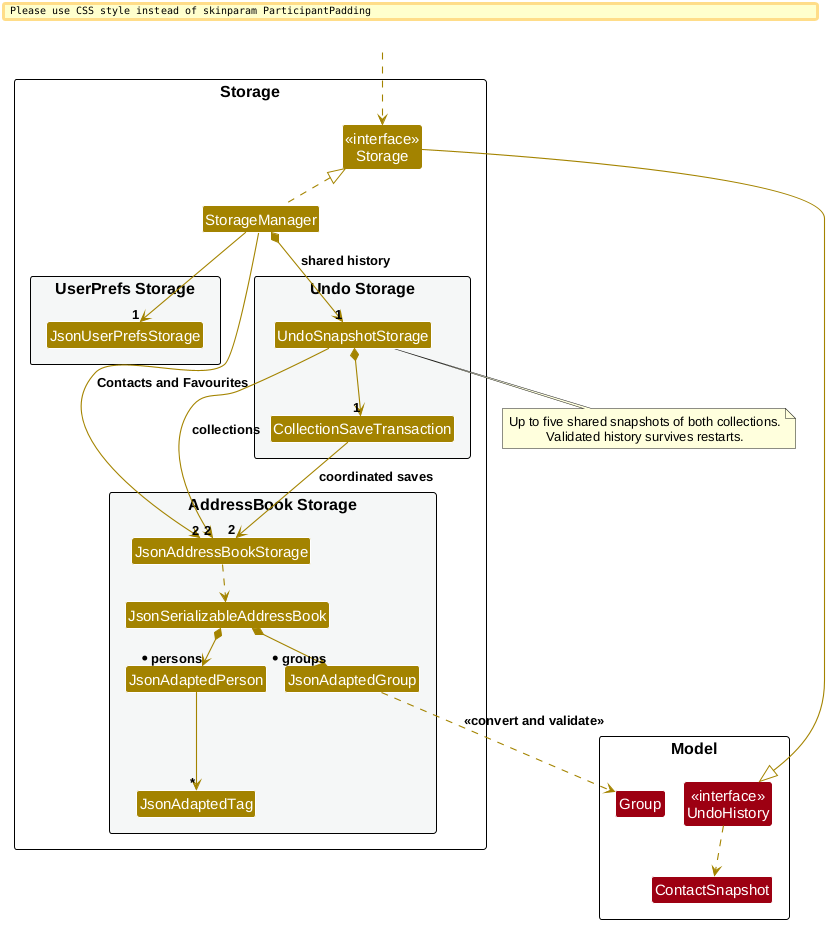

The diagram above was rendered by PlantUML. Its source (embedded in the PNG):
@startuml
!include style.puml
!pragma layout smetana
skinparam arrowThickness 1.1
skinparam arrowColor STORAGE_COLOR
skinparam classBackgroundColor STORAGE_COLOR

package Storage as StoragePackage {

Class "<<interface>>\nStorage" as Storage
Class StorageManager

package "UserPrefs Storage" #F4F6F6{
Class JsonUserPrefsStorage
}

package "AddressBook Storage" #F4F6F6{
Class JsonAddressBookStorage
Class JsonSerializableAddressBook
Class JsonAdaptedPerson
Class JsonAdaptedGroup
Class JsonAdaptedTag
}

package "Undo Storage" #F4F6F6{
Class UndoSnapshotStorage
Class CollectionSaveTransaction
}

}

package Model {
Class "<<interface>>\nUndoHistory" as UndoHistory MODEL_COLOR
Class ContactSnapshot MODEL_COLOR
Class "Group" as ModelGroup MODEL_COLOR
}

Class HiddenOutside #FFFFFF
HiddenOutside ..> Storage

UndoHistory ..> ContactSnapshot
StorageManager .up.|> Storage
Storage -up-|> UndoHistory
StorageManager -down-> "1" JsonUserPrefsStorage
StorageManager -down-> "2" JsonAddressBookStorage : Contacts and Favourites
StorageManager *-down-> "1" UndoSnapshotStorage : shared history
UndoSnapshotStorage --> "2" JsonAddressBookStorage : collections
UndoSnapshotStorage *--> "1" CollectionSaveTransaction
CollectionSaveTransaction --> "2" JsonAddressBookStorage : coordinated saves

JsonAddressBookStorage ..> JsonSerializableAddressBook
JsonSerializableAddressBook *--> "* persons" JsonAdaptedPerson
JsonSerializableAddressBook *--> "* groups" JsonAdaptedGroup
JsonAdaptedPerson --> "*" JsonAdaptedTag
JsonAdaptedGroup ..> ModelGroup : <<convert and validate>>

note bottom of UndoSnapshotStorage
Up to five shared snapshots of both collections.
Validated history survives restarts.
end note

@enduml